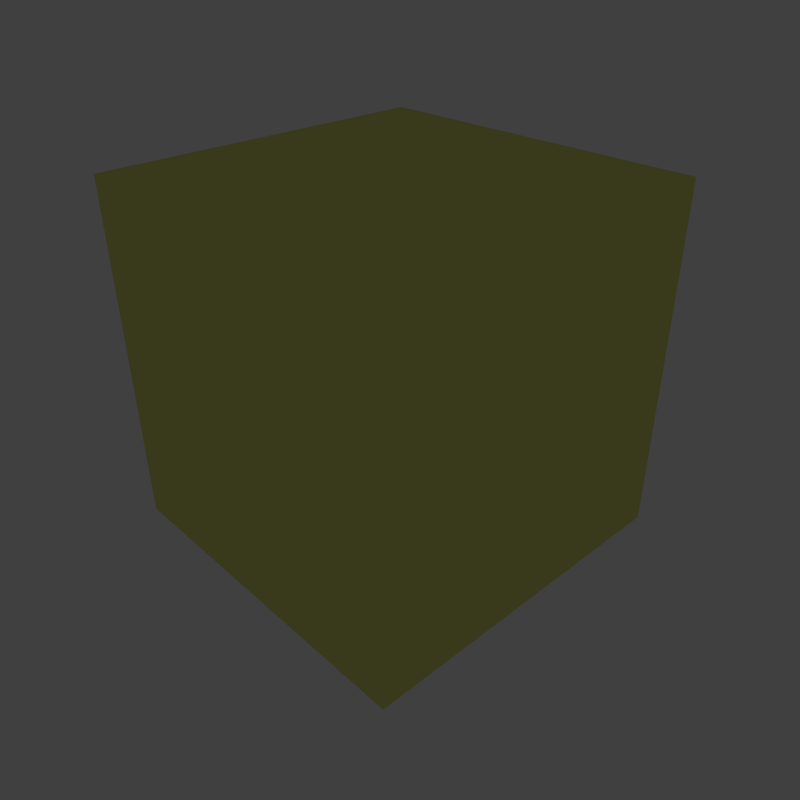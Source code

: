 # Source: wall-bare-metal.blend  (saved by Blender 2.79.0; exported with 4.5.12 LTS)
import bpy
from mathutils import Matrix  # noqa: F401  (used for matrix-valued properties, if any)

bpy.ops.wm.read_factory_settings(use_empty=True)
scene = bpy.context.scene
scene.name = 'DTL_DEC_9123801_WallBareMetal'

# ---- collections
col_collection_1 = bpy.data.collections.new('Collection 1'); scene.collection.children.link(col_collection_1)
col_collection_3 = bpy.data.collections.new('Collection 3'); scene.collection.children.link(col_collection_3)
col_collection_3.hide_render = True
col_collection_3.hide_viewport = True
col_collection_6 = bpy.data.collections.new('Collection 6'); scene.collection.children.link(col_collection_6)
col_collection_6.hide_render = True
col_collection_6.hide_viewport = True
col_collection_7 = bpy.data.collections.new('Collection 7'); scene.collection.children.link(col_collection_7)
col_collection_7.hide_render = True
col_collection_7.hide_viewport = True
col_collection_8 = bpy.data.collections.new('Collection 8'); scene.collection.children.link(col_collection_8)
col_collection_8.hide_render = True
col_collection_8.hide_viewport = True
col_collection_11 = bpy.data.collections.new('Collection 11'); scene.collection.children.link(col_collection_11)
col_collection_11.hide_render = True
col_collection_11.hide_viewport = True
col_collection_12 = bpy.data.collections.new('Collection 12'); scene.collection.children.link(col_collection_12)
col_collection_12.hide_render = True
col_collection_12.hide_viewport = True
col_collection_13 = bpy.data.collections.new('Collection 13'); scene.collection.children.link(col_collection_13)
col_collection_13.hide_render = True
col_collection_13.hide_viewport = True

# ---- images (referenced by path relative to the original .blend; pixels are not part of the script)
import os
ASSET_DIR = os.environ.get("B2B_ASSET_DIR", "")  # directory of the original .blend (textures are referenced by path, not embedded)
HERE = os.path.dirname(os.path.abspath(__file__))  # packed textures are extracted next to this script under _unpacked/

def load_image(name, relpath, width, height, colorspace="sRGB"):
    """Load a texture the original file referenced (path relative to the .blend, or extracted next to this script)."""
    p = next((c for c in (os.path.join(HERE, relpath), os.path.join(ASSET_DIR, relpath)) if relpath and os.path.exists(c)), "")
    if p:
        img = bpy.data.images.load(p, check_existing=True)
        img.name = name
    else:  # same state as the original file: an image datablock whose file is absent (Cycles renders it pink)
        img = bpy.data.images.new(name, width, height)
        img.source = "FILE"
        img.filepath = "//" + (relpath or name)
    img.colorspace_settings.name = colorspace
    return img
img_dtl_dec_9123801_baremetal_colormetaltexture_dds = load_image('DTL_DEC_9123801_BareMetal_ColorMetalTexture.dds', 'Textures/DTL_DEC_9123801_BareMetal_ColorMetalTexture.dds', 1024, 1024, 'sRGB')
img_dtl_dec_9123801_verticalheavyscratches_00_dds = load_image('DTL_DEC_9123801_VerticalHeavyScratches_00.dds', 'Textures/DTL_DEC_9123801_VerticalHeavyScratches_00.dds', 1024, 1024, 'Non-Color')
img_dtl_dec_9123801_dark_dds = load_image('DTL_DEC_9123801_Dark.dds', 'Textures/DTL_DEC_9123801_Dark.dds', 1024, 1024, 'sRGB')
img_dtl_dec_9123801_danger_dds = load_image('DTL_DEC_9123801_Danger.dds', 'Textures/DTL_DEC_9123801_Danger.dds', 1024, 1024, 'sRGB')
img_dtl_dec_9123801_baremetal_floortexture_normalmap_dds = load_image('DTL_DEC_9123801_BareMetal_FloorTexture_NormalMap.dds', 'Textures/DTL_DEC_9123801_BareMetal_FloorTexture_NormalMap.dds', 1024, 1024, 'Non-Color')
img_dtl_dec_9123801_baremetal_floortexture_bluetint_dds = load_image('DTL_DEC_9123801_BareMetal_FloorTexture_BlueTint.dds', 'Textures/DTL_DEC_9123801_BareMetal_FloorTexture_BlueTint.dds', 1024, 1024, 'sRGB')
img_dtl_dec_9123801_baremetal_ceilingtexture_normalmap_dds = load_image('DTL_DEC_9123801_BareMetal_CeilingTexture_NormalMap.dds', 'Textures/DTL_DEC_9123801_BareMetal_CeilingTexture_NormalMap.dds', 1024, 1024, 'Non-Color')
img_dtl_dec_9123801_baremetal_lighttexture_dds = load_image('DTL_DEC_9123801_BareMetal_LightTexture.dds', 'Textures/DTL_DEC_9123801_BareMetal_LightTexture.dds', 1024, 1024, 'sRGB')
img_test_texture_dds = load_image('test-texture.dds', 'Textures/DTL_DEC_9123801_.dds', 1024, 1024, 'sRGB')

# ---- materials (node trees are filled in below, after node groups)
mat_metal_wall_2 = bpy.data.materials.new('Metal Wall 2')
mat_metal_wall_2.alpha_threshold = 0.0
mat_metal_wall_2.roughness = 0.5
mat_dark = bpy.data.materials.new('Dark')
mat_dark.alpha_threshold = 0.0
mat_dark.roughness = 0.5
mat_danger = bpy.data.materials.new('Danger')
mat_danger.alpha_threshold = 0.0
mat_danger.roughness = 0.5
mat_floor = bpy.data.materials.new('Floor')
mat_floor.alpha_threshold = 0.0
mat_floor.roughness = 0.5
mat_ceiling = bpy.data.materials.new('Ceiling')
mat_ceiling.alpha_threshold = 0.0
mat_ceiling.roughness = 0.5
mat_mountpoint = bpy.data.materials.new('MountPoint')
mat_mountpoint.alpha_threshold = 0.0
mat_mountpoint.diffuse_color = (0.317, 1.0, 0.032, 1.0)
mat_mountpoint.roughness = 0.5
mat_defaultmaterial = bpy.data.materials.new('DefaultMaterial')
mat_defaultmaterial.alpha_threshold = 0.0
mat_defaultmaterial.roughness = 0.5

# ---- node groups
ng_spaceengineers_dx11_shader_2 = bpy.data.node_groups.new('SpaceEngineers_DX11_Shader_2', 'ShaderNodeTree')
_s = ng_spaceengineers_dx11_shader_2.interface.new_socket(name='Surface', in_out='OUTPUT', socket_type='NodeSocketShader')
_s = ng_spaceengineers_dx11_shader_2.interface.new_socket(name='Base Color Map', in_out='INPUT', socket_type='NodeSocketColor')
_s.default_value = (0.8, 0.8, 0.8, 1.0)
_s = ng_spaceengineers_dx11_shader_2.interface.new_socket(name='Metalness Map', in_out='INPUT', socket_type='NodeSocketFloat')
_s.min_value = 0.0
_s.max_value = 1.0
_s = ng_spaceengineers_dx11_shader_2.interface.new_socket(name='Normal Map', in_out='INPUT', socket_type='NodeSocketColor')
_s.default_value = (0.5, 0.5, 1.0, 1.0)
_s = ng_spaceengineers_dx11_shader_2.interface.new_socket(name='Normal Map Strength', in_out='INPUT', socket_type='NodeSocketFloat')
_s.default_value = 1.5
_s.min_value = 0.0
_s.max_value = 10.0
_s = ng_spaceengineers_dx11_shader_2.interface.new_socket(name='Glossiness Map', in_out='INPUT', socket_type='NodeSocketFloat')
_s.min_value = 0.0
_s.max_value = 1.0
_s = ng_spaceengineers_dx11_shader_2.interface.new_socket(name='IOR', in_out='INPUT', socket_type='NodeSocketFloat')
_s.default_value = 1.45
_s.min_value = 0.0
_s.max_value = 1000.0
_s = ng_spaceengineers_dx11_shader_2.interface.new_socket(name='Ambient Occlusion Map', in_out='INPUT', socket_type='NodeSocketFloat')
_s.default_value = 1.0
_s.min_value = 0.0
_s.max_value = 1.0
_s = ng_spaceengineers_dx11_shader_2.interface.new_socket(name='Ambient Occlusion Power', in_out='INPUT', socket_type='NodeSocketFloat')
_s.default_value = 1.0
_s.min_value = 0.0
_s.max_value = 1.0
_s = ng_spaceengineers_dx11_shader_2.interface.new_socket(name='Emissivity Map', in_out='INPUT', socket_type='NodeSocketFloat')
_s.min_value = 0.0
_s.max_value = 1.0
_s = ng_spaceengineers_dx11_shader_2.interface.new_socket(name='Emissive Strength', in_out='INPUT', socket_type='NodeSocketFloat')
_s.default_value = 1.0
_s.min_value = 0.0
_s.max_value = 100.0
_s = ng_spaceengineers_dx11_shader_2.interface.new_socket(name='Emissive Color Override', in_out='INPUT', socket_type='NodeSocketFloat')
_s.min_value = 0.0
_s.max_value = 1.0
_s = ng_spaceengineers_dx11_shader_2.interface.new_socket(name='Emissive Color', in_out='INPUT', socket_type='NodeSocketColor')
_s.default_value = (0.0, 1.0, 0.0, 1.0)
_s = ng_spaceengineers_dx11_shader_2.interface.new_socket(name='Coloring Mask', in_out='INPUT', socket_type='NodeSocketFloat')
_s.min_value = 0.0
_s.max_value = 1.0
_s = ng_spaceengineers_dx11_shader_2.interface.new_socket(name='Recolor', in_out='INPUT', socket_type='NodeSocketColor')
_s.default_value = (0.8, 0.8, 0.8, 1.0)
_N = ng_spaceengineers_dx11_shader_2.nodes; _L = ng_spaceengineers_dx11_shader_2.links
n0 = _N.new('NodeFrame'); n0.name = 'F.AO'; n0.location = (-777, 439)
n0.label = 'Ambient Occlusion'
n0.width = 558
n1 = _N.new('NodeGroupInput'); n1.name = 'Input.PBR'; n1.location = (-898, -215)
n1.width = 195
n2 = _N.new('ShaderNodeInvert'); n2.name = 'RoughnessInvert'; n2.location = (-488, -178)
n2.hide = True
n3 = _N.new('NodeFrame'); n3.name = 'F.Recolor'; n3.location = (-975, -404)
n3.label = 'Recoloring'
n3.width = 1011
n4 = _N.new('NodeGroupInput'); n4.name = 'Input.Recolor'; n4.location = (-673, -11)
n4.width = 195
n5 = _N.new('NodeReroute'); n5.name = 'RR.Recolor'; n5.location = (-416, -35)
n5.width = 100
n5.socket_idname = 'NodeSocketFloatUnsigned'
n6 = _N.new('ShaderNodeSeparateColor'); n6.name = 'Recolor.Separate'; n6.location = (-219, -77)
n6.hide = True
n7 = _N.new('NodeReroute'); n7.name = 'RR.BaseColor'; n7.location = (-400, -45)
n7.width = 100
n8 = _N.new('ShaderNodeRGBCurve'); n8.name = 'Recolor.Contrast'; n8.location = (-324, -130)
n8.width = 211
_c = n8.mapping.curves[3]
while len(_c.points) > 2: _c.points.remove(_c.points[-1])
_c.points[0].location = (0.0, 0.0); _c.points[0].handle_type = 'AUTO'
_c.points[1].location = (0.13, 0.38); _c.points[1].handle_type = 'AUTO'
_p = _c.points.new(1.0, 1.0); _p.handle_type = 'AUTO'
n8.mapping.update()
n9 = _N.new('ShaderNodeMath'); n9.name = 'Recolor.Darken'; n9.location = (-77, -109)
n9.hide = True
n9.operation = 'MULTIPLY'
n9.use_clamp = True
n10 = _N.new('ShaderNodeCombineColor'); n10.name = 'Recolor.Combine'; n10.location = (50, -77)
n10.hide = True
n11 = _N.new('ShaderNodeMix'); n11.name = 'RecolorMixColor'; n11.location = (190, -37)
n11.hide = True
n11.data_type = 'RGBA'
n11.clamp_result = True
n12 = _N.new('NodeGroupInput'); n12.name = 'Input.AO'; n12.location = (-157, -67)
n12.width = 188
n13 = _N.new('ShaderNodeMath'); n13.name = 'AOPower'; n13.location = (80, -102)
n13.hide = True
n13.operation = 'POWER'
n13.use_clamp = True
n14 = _N.new('ShaderNodeMix'); n14.name = 'AOMult'; n14.location = (254, -103)
n14.hide = True
n14.data_type = 'RGBA'
n14.blend_type = 'MULTIPLY'
n14.inputs[0].default_value = 1.0
n15 = _N.new('NodeReroute'); n15.name = 'RR.Roughness'; n15.location = (-344, -188)
n15.label = 'Roughness'
n15.width = 100
n16 = _N.new('NodeGroupInput'); n16.name = 'Input.Normal'; n16.location = (-1193, 95)
n16.width = 188
n17 = _N.new('ShaderNodeNormalMap'); n17.name = 'NormalMap'; n17.location = (-914, 195)
n18 = _N.new('NodeReroute'); n18.name = 'RR.NormalA'; n18.location = (-677, 159)
n18.width = 100
n18.socket_idname = 'NodeSocketVector'
n19 = _N.new('NodeReroute'); n19.name = 'RR.NormalB'; n19.location = (-204, 158)
n19.width = 100
n19.socket_idname = 'NodeSocketVector'
n20 = _N.new('NodeFrame'); n20.name = 'F.Dielectric'; n20.location = (174, 160)
n20.label = 'Dielectric'
n20.width = 516
n21 = _N.new('ShaderNodeBsdfDiffuse'); n21.name = 'DielectricDiffuseBSDF'; n21.location = (-200, 100)
n22 = _N.new('NodeFrame'); n22.name = 'F.Emission'; n22.location = (285, -860)
n22.label = 'Emission'
n22.width = 695
n23 = _N.new('NodeGroupInput'); n23.name = 'Input.Emission'; n23.location = (-350, 76)
n23.width = 195
n24 = _N.new('NodeReroute'); n24.name = 'RR.EmissiveColor'; n24.location = (-369, -93)
n24.width = 100
n25 = _N.new('ShaderNodeMix'); n25.name = 'EmissionMixColor'; n25.location = (-71, 34)
n25.data_type = 'RGBA'
n25.clamp_result = True
n26 = _N.new('ShaderNodeEmission'); n26.name = 'Emissions'; n26.location = (118, 53)
n27 = _N.new('NodeReroute'); n27.name = 'RR.Metalness'; n27.location = (-102, -251)
n27.label = 'Metalness'
n27.width = 100
n27.socket_idname = 'NodeSocketFloatUnsigned'
n28 = _N.new('NodeFrame'); n28.name = 'F.Metallic'; n28.location = (177, -417)
n28.label = 'Metallic'
n28.width = 536
n29 = _N.new('ShaderNodeFresnel'); n29.name = 'Fresnel'; n29.location = (-561, 70)
n30 = _N.new('ShaderNodeMix'); n30.name = 'MetallicMixColor'; n30.location = (-193, 92)
n30.data_type = 'RGBA'
n30.inputs[7].default_value = (1.0, 1.0, 1.0, 1.0)
n31 = _N.new('ShaderNodeBsdfAnisotropic'); n31.name = 'MetallicGlossyBSDF'; n31.location = (-200, -100)
n31.distribution = 'ASHIKHMIN_SHIRLEY'
n32 = _N.new('ShaderNodeMixShader'); n32.name = 'MetallicMixShader'; n32.location = (136, 2)
n33 = _N.new('ShaderNodeBsdfAnisotropic'); n33.name = 'DieletricGlossBSDF'; n33.location = (-200, -200)
n33.distribution = 'ASHIKHMIN_SHIRLEY'
n34 = _N.new('ShaderNodeMixShader'); n34.name = 'DieletricMixShader'; n34.location = (116, -46)
n35 = _N.new('NodeReroute'); n35.name = 'RR.Emissivity.Map'; n35.location = (100, 89)
n35.width = 100
n35.socket_idname = 'NodeSocketFloatUnsigned'
n36 = _N.new('ShaderNodeMixShader'); n36.name = 'ComponentsMixShader'; n36.location = (649, -194)
n37 = _N.new('ShaderNodeMixShader'); n37.name = 'EmmissionMixShader'; n37.location = (878, -498)
n38 = _N.new('NodeGroupOutput'); n38.name = 'Output'; n38.location = (1163, -503)
n39 = _N.new('ShaderNodeMath'); n39.name = 'Math'; n39.location = (0, 0)
n39.operation = 'POWER'
n40 = _N.new('ShaderNodeMath'); n40.name = 'Math.001'; n40.location = (0, 0)
n40.operation = 'POWER'
n4.parent = n3
n5.parent = n3
n6.parent = n3
n7.parent = n3
n8.parent = n3
n9.parent = n3
n10.parent = n3
n11.parent = n3
n12.parent = n0
n13.parent = n0
n14.parent = n0
n21.parent = n20
n23.parent = n22
n24.parent = n22
n25.parent = n22
n26.parent = n22
n30.parent = n28
n31.parent = n28
n32.parent = n28
n33.parent = n20
n34.parent = n20
n35.parent = n22
_L.new(n1.outputs[4], n2.inputs[1])
_L.new(n4.outputs[12], n5.inputs[0])
_L.new(n4.outputs[13], n6.inputs[0])
_L.new(n4.outputs[0], n7.inputs[0])
_L.new(n7.outputs[0], n8.inputs[1])
_L.new(n6.outputs[2], n9.inputs[0])
_L.new(n8.outputs[0], n9.inputs[1])
_L.new(n6.outputs[0], n10.inputs[0])
_L.new(n6.outputs[1], n10.inputs[1])
_L.new(n9.outputs[0], n10.inputs[2])
_L.new(n5.outputs[0], n11.inputs[0])
_L.new(n7.outputs[0], n11.inputs[6])
_L.new(n10.outputs[0], n11.inputs[7])
_L.new(n12.outputs[6], n13.inputs[0])
_L.new(n12.outputs[7], n13.inputs[1])
_L.new(n11.outputs[2], n14.inputs[6])
_L.new(n13.outputs[0], n14.inputs[7])
_L.new(n2.outputs[0], n15.inputs[0])
_L.new(n16.outputs[3], n17.inputs[0])
_L.new(n16.outputs[2], n17.inputs[1])
_L.new(n17.outputs[0], n18.inputs[0])
_L.new(n18.outputs[0], n19.inputs[0])
_L.new(n14.outputs[2], n21.inputs[0])
_L.new(n15.outputs[0], n21.inputs[1])
_L.new(n19.outputs[0], n21.inputs[2])
_L.new(n11.outputs[2], n24.inputs[0])
_L.new(n23.outputs[10], n25.inputs[0])
_L.new(n24.outputs[0], n25.inputs[6])
_L.new(n23.outputs[11], n25.inputs[7])
_L.new(n25.outputs[2], n26.inputs[0])
_L.new(n23.outputs[9], n26.inputs[1])
_L.new(n1.outputs[1], n27.inputs[0])
_L.new(n16.outputs[5], n29.inputs[0])
_L.new(n18.outputs[0], n29.inputs[1])
_L.new(n29.outputs[0], n30.inputs[0])
_L.new(n27.outputs[0], n30.inputs[6])
_L.new(n11.outputs[2], n31.inputs[0])
_L.new(n19.outputs[0], n31.inputs[4])
_L.new(n30.outputs[2], n32.inputs[0])
_L.new(n21.outputs[0], n32.inputs[1])
_L.new(n31.outputs[0], n32.inputs[2])
_L.new(n19.outputs[0], n33.inputs[4])
_L.new(n29.outputs[0], n34.inputs[0])
_L.new(n21.outputs[0], n34.inputs[1])
_L.new(n33.outputs[0], n34.inputs[2])
_L.new(n23.outputs[8], n35.inputs[0])
_L.new(n27.outputs[0], n36.inputs[0])
_L.new(n34.outputs[0], n36.inputs[1])
_L.new(n32.outputs[0], n36.inputs[2])
_L.new(n35.outputs[0], n37.inputs[0])
_L.new(n36.outputs[0], n37.inputs[1])
_L.new(n26.outputs[0], n37.inputs[2])
_L.new(n37.outputs[0], n38.inputs[0])
_L.new(n15.outputs[0], n39.inputs[0])
_L.new(n39.outputs[0], n33.inputs[1])
_L.new(n15.outputs[0], n40.inputs[0])
_L.new(n40.outputs[0], n31.inputs[1])
n38.is_active_output = True
ng_spaceengineers_dx9_shader = bpy.data.node_groups.new('SpaceEngineers_DX9_Shader', 'ShaderNodeTree')
_s = ng_spaceengineers_dx9_shader.interface.new_socket(name='Surface', in_out='OUTPUT', socket_type='NodeSocketShader')
_s = ng_spaceengineers_dx9_shader.interface.new_socket(name='Diffuse', in_out='INPUT', socket_type='NodeSocketColor')
_s.default_value = (0.8, 0.8, 0.8, 1.0)
_s = ng_spaceengineers_dx9_shader.interface.new_socket(name='Emissive', in_out='INPUT', socket_type='NodeSocketFloat')
_s.default_value = 1.0
_s.min_value = 0.0
_s.max_value = 1.0
_s = ng_spaceengineers_dx9_shader.interface.new_socket(name='Normal Map', in_out='INPUT', socket_type='NodeSocketColor')
_s.default_value = (0.5, 0.5, 1.0, 1.0)
_s = ng_spaceengineers_dx9_shader.interface.new_socket(name='Specularity', in_out='INPUT', socket_type='NodeSocketFloat')
_s.min_value = 0.0
_s.max_value = 1.0
_s = ng_spaceengineers_dx9_shader.interface.new_socket(name='Uniform Color', in_out='INPUT', socket_type='NodeSocketColor')
_s.default_value = (1.0, 1.0, 1.0, 1.0)
_s = ng_spaceengineers_dx9_shader.interface.new_socket(name='Specular Intensity', in_out='INPUT', socket_type='NodeSocketFloat')
_s.min_value = 0.0
_s.max_value = 1000.0
_s = ng_spaceengineers_dx9_shader.interface.new_socket(name='Specular Power', in_out='INPUT', socket_type='NodeSocketFloat')
_s.min_value = 0.0
_s.max_value = 1000.0
_N = ng_spaceengineers_dx9_shader.nodes; _L = ng_spaceengineers_dx9_shader.links
n0 = _N.new('NodeGroupInput'); n0.name = 'Group Input'; n0.location = (-400, 0)
n1 = _N.new('NodeGroupOutput'); n1.name = 'Group Output'; n1.location = (200, 0)
n2 = _N.new('ShaderNodeNormalMap'); n2.name = 'NormalMap'; n2.location = (-200, -200)
n3 = _N.new('ShaderNodeBsdfDiffuse'); n3.name = 'DiffuseColor'; n3.location = (-200, 0)
n3.label = 'Diffuse Color'
_L.new(n0.outputs[2], n2.inputs[1])
_L.new(n0.outputs[0], n3.inputs[0])
_L.new(n2.outputs[0], n3.inputs[2])
_L.new(n3.outputs[0], n1.inputs[0])
n1.is_active_output = True

# ---- material node trees
mat_metal_wall_2.use_nodes = True; mat_metal_wall_2.node_tree.nodes.clear()
_N = mat_metal_wall_2.node_tree.nodes; _L = mat_metal_wall_2.node_tree.links
n0 = _N.new('NodeFrame'); n0.name = 'DX11Frame'; n0.location = (-230, 635)
n0.label = 'DirectX 11 Textures'
n0.width = 717
n0.label_size = 25
n1 = _N.new('NodeFrame'); n1.name = 'DX9Frame'; n1.location = (-230, -20)
n1.label = 'DirectX 9 Textures'
n1.width = 717
n1.label_size = 25
n2 = _N.new('ShaderNodeOutputMaterial'); n2.name = 'Material Output'; n2.location = (800, 150)
n3 = _N.new('ShaderNodeTexImage'); n3.name = 'ColorMetal2Texture'; n3.location = (30, -85)
n3.label = 'ColorMetal2Texture'
n3.width = 140
n3.hide = True
n3.image = img_dtl_dec_9123801_baremetal_colormetaltexture_dds
n4 = _N.new('ShaderNodeTexImage'); n4.name = 'NormalGloss2Texture'; n4.location = (30, -185)
n4.label = 'NormalGloss2Texture'
n4.width = 140
n4.hide = True
n4.image = img_dtl_dec_9123801_verticalheavyscratches_00_dds
n5 = _N.new('ShaderNodeTexImage'); n5.name = 'AddMapsTexture'; n5.location = (30, -235)
n5.label = 'AddMapsTexture'
n5.width = 140
n5.hide = True
n6 = _N.new('ShaderNodeTexImage'); n6.name = 'AddMaps2Texture'; n6.location = (30, -285)
n6.label = 'AddMaps2Texture'
n6.width = 140
n6.hide = True
n7 = _N.new('ShaderNodeTexImage'); n7.name = 'AlphamaskTexture'; n7.location = (30, -335)
n7.label = 'AlphamaskTexture'
n7.width = 140
n7.hide = True
n8 = _N.new('ShaderNodeSeparateColor'); n8.name = 'SplitAddMaps'; n8.location = (230, -235)
n8.label = 'Split AddMaps'
n8.hide = True
n9 = _N.new('ShaderNodeGroup'); n9.name = 'DX11Shader'; n9.location = (480, -35)
n9.width = 207
n9.node_tree = ng_spaceengineers_dx11_shader_2
n9.inputs[3].default_value = 1.5
n9.inputs[5].default_value = 1.45
n9.inputs[7].default_value = 1.0
n9.inputs[9].default_value = 1.0
n9.inputs[10].default_value = 0.0
n9.inputs[11].default_value = (0.0, 1.0, 0.0, 1.0)
n9.inputs[13].default_value = (0.8, 0.8, 0.8, 1.0)
n10 = _N.new('ShaderNodeTexImage'); n10.name = 'DiffuseTexture'; n10.location = (30, -80)
n10.label = 'DiffuseTexture'
n10.width = 140
n10.hide = True
n11 = _N.new('ShaderNodeTexImage'); n11.name = 'Diffuse2Texture'; n11.location = (30, -130)
n11.label = 'Diffuse2Texture'
n11.width = 140
n11.hide = True
n12 = _N.new('ShaderNodeTexImage'); n12.name = 'NormalTexture'; n12.location = (30, -180)
n12.label = 'NormalTexture'
n12.width = 140
n12.hide = True
n13 = _N.new('ShaderNodeTexImage'); n13.name = 'Normal2Texture'; n13.location = (30, -230)
n13.label = 'Normal2Texture'
n13.width = 140
n13.hide = True
n14 = _N.new('ShaderNodeRGB'); n14.name = 'DiffuseColor'; n14.location = (30, -280)
n14.label = 'Diffuse Color'
n14.outputs[0].default_value = (1.0, 1.0, 1.0, 1.0)
n15 = _N.new('ShaderNodeValue'); n15.name = 'SpecularIntensity'; n15.location = (230, -280)
n15.label = 'Specular Intensity'
n15.outputs[0].default_value = 0.0
n16 = _N.new('ShaderNodeValue'); n16.name = 'SpecularPower'; n16.location = (230, -380)
n16.label = 'Specular Power'
n16.outputs[0].default_value = 0.0
n17 = _N.new('ShaderNodeGroup'); n17.name = 'DX9Shader'; n17.location = (480, -30)
n17.width = 207
n17.node_tree = ng_spaceengineers_dx9_shader
n18 = _N.new('ShaderNodeMixShader'); n18.name = 'ShaderToggle'; n18.location = (600, 150)
n18.label = 'Shader Toggle'
n18.inputs[0].default_value = 0.0
n19 = _N.new('ShaderNodeTexImage'); n19.name = 'ColorMetalTexture'; n19.location = (30, -35)
n19.label = 'ColorMetalTexture'
n19.width = 140
n19.hide = True
n19.image = img_dtl_dec_9123801_baremetal_colormetaltexture_dds
n20 = _N.new('ShaderNodeTexImage'); n20.name = 'NormalGlossTexture'; n20.location = (30, -135)
n20.label = 'NormalGlossTexture'
n20.width = 140
n20.hide = True
n20.image = img_dtl_dec_9123801_verticalheavyscratches_00_dds
n3.parent = n0
n4.parent = n0
n5.parent = n0
n6.parent = n0
n7.parent = n0
n8.parent = n0
n9.parent = n0
n10.parent = n1
n11.parent = n1
n12.parent = n1
n13.parent = n1
n14.parent = n1
n15.parent = n1
n16.parent = n1
n17.parent = n1
n19.parent = n0
n20.parent = n0
_L.new(n5.outputs[0], n8.inputs[0])
_L.new(n19.outputs[0], n9.inputs[0])
_L.new(n3.outputs[1], n9.inputs[1])
_L.new(n20.outputs[0], n9.inputs[2])
_L.new(n4.outputs[1], n9.inputs[4])
_L.new(n8.outputs[0], n9.inputs[6])
_L.new(n8.outputs[1], n9.inputs[8])
_L.new(n6.outputs[1], n9.inputs[12])
_L.new(n10.outputs[0], n17.inputs[0])
_L.new(n11.outputs[1], n17.inputs[1])
_L.new(n12.outputs[0], n17.inputs[2])
_L.new(n13.outputs[1], n17.inputs[3])
_L.new(n14.outputs[0], n17.inputs[4])
_L.new(n15.outputs[0], n17.inputs[5])
_L.new(n16.outputs[0], n17.inputs[6])
_L.new(n9.outputs[0], n18.inputs[1])
_L.new(n17.outputs[0], n18.inputs[2])
_L.new(n18.outputs[0], n2.inputs[0])
n2.is_active_output = True
mat_dark.use_nodes = True; mat_dark.node_tree.nodes.clear()
_N = mat_dark.node_tree.nodes; _L = mat_dark.node_tree.links
n0 = _N.new('NodeFrame'); n0.name = 'DX9Frame'; n0.location = (-230, -20)
n0.label = 'DirectX 9 Textures'
n0.width = 717
n0.label_size = 25
n1 = _N.new('NodeFrame'); n1.name = 'DX11Frame'; n1.location = (-230, 635)
n1.label = 'DirectX 11 Textures'
n1.width = 717
n1.label_size = 25
n2 = _N.new('ShaderNodeOutputMaterial'); n2.name = 'Material Output'; n2.location = (800, 150)
n3 = _N.new('ShaderNodeTexImage'); n3.name = 'NormalTexture'; n3.location = (30, -180)
n3.label = 'NormalTexture'
n3.width = 140
n3.hide = True
n4 = _N.new('ShaderNodeTexImage'); n4.name = 'Normal2Texture'; n4.location = (30, -230)
n4.label = 'Normal2Texture'
n4.width = 140
n4.hide = True
n5 = _N.new('ShaderNodeRGB'); n5.name = 'DiffuseColor'; n5.location = (30, -280)
n5.label = 'Diffuse Color'
n5.outputs[0].default_value = (0.0, 0.0, 0.0, 1.0)
n6 = _N.new('ShaderNodeValue'); n6.name = 'SpecularIntensity'; n6.location = (230, -280)
n6.label = 'Specular Intensity'
n6.outputs[0].default_value = 0.0
n7 = _N.new('ShaderNodeValue'); n7.name = 'SpecularPower'; n7.location = (230, -380)
n7.label = 'Specular Power'
n7.outputs[0].default_value = 0.0
n8 = _N.new('ShaderNodeMixShader'); n8.name = 'ShaderToggle'; n8.location = (600, 150)
n8.label = 'Shader Toggle'
n8.inputs[0].default_value = 0.0
n9 = _N.new('ShaderNodeTexImage'); n9.name = 'NormalGloss2Texture'; n9.location = (30, -185)
n9.label = 'NormalGloss2Texture'
n9.width = 140
n9.hide = True
n9.image = img_dtl_dec_9123801_verticalheavyscratches_00_dds
n10 = _N.new('ShaderNodeTexImage'); n10.name = 'AddMaps2Texture'; n10.location = (30, -285)
n10.label = 'AddMaps2Texture'
n10.width = 140
n10.hide = True
n10.image = img_dtl_dec_9123801_verticalheavyscratches_00_dds
n11 = _N.new('ShaderNodeTexImage'); n11.name = 'AlphamaskTexture'; n11.location = (30, -335)
n11.label = 'AlphamaskTexture'
n11.width = 140
n11.hide = True
n12 = _N.new('ShaderNodeSeparateColor'); n12.name = 'SplitAddMaps'; n12.location = (230, -235)
n12.label = 'Split AddMaps'
n12.hide = True
n13 = _N.new('ShaderNodeTexImage'); n13.name = 'NormalGlossTexture'; n13.location = (30, -135)
n13.label = 'NormalGlossTexture'
n13.width = 140
n13.hide = True
n13.image = img_dtl_dec_9123801_verticalheavyscratches_00_dds
n14 = _N.new('ShaderNodeTexImage'); n14.name = 'AddMapsTexture'; n14.location = (30, -235)
n14.label = 'AddMapsTexture'
n14.width = 140
n14.hide = True
n14.image = img_dtl_dec_9123801_verticalheavyscratches_00_dds
n15 = _N.new('ShaderNodeGroup'); n15.name = 'DX11Shader'; n15.location = (480, -35)
n15.width = 207
n15.node_tree = ng_spaceengineers_dx11_shader_2
n15.inputs[3].default_value = 1.5
n15.inputs[5].default_value = 1.45
n15.inputs[7].default_value = 1.0
n15.inputs[9].default_value = 1.0
n15.inputs[10].default_value = 0.0
n15.inputs[11].default_value = (0.0, 1.0, 0.0, 1.0)
n15.inputs[13].default_value = (0.8, 0.8, 0.8, 1.0)
n16 = _N.new('ShaderNodeGroup'); n16.name = 'DX9Shader'; n16.location = (480, -30)
n16.width = 207
n16.node_tree = ng_spaceengineers_dx9_shader
n17 = _N.new('ShaderNodeTexImage'); n17.name = 'ColorMetal2Texture'; n17.location = (30, -85)
n17.label = 'ColorMetal2Texture'
n17.width = 140
n17.hide = True
n17.image = img_dtl_dec_9123801_dark_dds
n18 = _N.new('ShaderNodeTexImage'); n18.name = 'ColorMetalTexture'; n18.location = (30, -35)
n18.label = 'ColorMetalTexture'
n18.width = 140
n18.hide = True
n18.image = img_dtl_dec_9123801_dark_dds
n19 = _N.new('ShaderNodeTexImage'); n19.name = 'DiffuseTexture'; n19.location = (30, -80)
n19.label = 'DiffuseTexture'
n19.width = 140
n19.hide = True
n19.image = img_dtl_dec_9123801_dark_dds
n20 = _N.new('ShaderNodeTexImage'); n20.name = 'Diffuse2Texture'; n20.location = (30, -130)
n20.label = 'Diffuse2Texture'
n20.width = 140
n20.hide = True
n20.image = img_dtl_dec_9123801_dark_dds
n3.parent = n0
n4.parent = n0
n5.parent = n0
n6.parent = n0
n7.parent = n0
n9.parent = n1
n10.parent = n1
n11.parent = n1
n12.parent = n1
n13.parent = n1
n14.parent = n1
n15.parent = n1
n16.parent = n0
n17.parent = n1
n18.parent = n1
n19.parent = n0
n20.parent = n0
_L.new(n14.outputs[0], n12.inputs[0])
_L.new(n18.outputs[0], n15.inputs[0])
_L.new(n17.outputs[1], n15.inputs[1])
_L.new(n13.outputs[0], n15.inputs[2])
_L.new(n9.outputs[1], n15.inputs[4])
_L.new(n12.outputs[0], n15.inputs[6])
_L.new(n12.outputs[1], n15.inputs[8])
_L.new(n10.outputs[1], n15.inputs[12])
_L.new(n19.outputs[0], n16.inputs[0])
_L.new(n20.outputs[1], n16.inputs[1])
_L.new(n3.outputs[0], n16.inputs[2])
_L.new(n4.outputs[1], n16.inputs[3])
_L.new(n5.outputs[0], n16.inputs[4])
_L.new(n6.outputs[0], n16.inputs[5])
_L.new(n7.outputs[0], n16.inputs[6])
_L.new(n15.outputs[0], n8.inputs[1])
_L.new(n16.outputs[0], n8.inputs[2])
_L.new(n8.outputs[0], n2.inputs[0])
n2.is_active_output = True
mat_danger.use_nodes = True; mat_danger.node_tree.nodes.clear()
_N = mat_danger.node_tree.nodes; _L = mat_danger.node_tree.links
n0 = _N.new('NodeFrame'); n0.name = 'DX9Frame'; n0.location = (-230, -20)
n0.label = 'DirectX 9 Textures'
n0.width = 717
n0.label_size = 25
n1 = _N.new('NodeFrame'); n1.name = 'DX11Frame'; n1.location = (-230, 635)
n1.label = 'DirectX 11 Textures'
n1.width = 717
n1.label_size = 25
n2 = _N.new('ShaderNodeOutputMaterial'); n2.name = 'Material Output'; n2.location = (800, 150)
n3 = _N.new('ShaderNodeTexImage'); n3.name = 'Diffuse2Texture'; n3.location = (30, -130)
n3.label = 'Diffuse2Texture'
n3.width = 140
n3.hide = True
n3.image = img_dtl_dec_9123801_danger_dds
n4 = _N.new('ShaderNodeTexImage'); n4.name = 'NormalTexture'; n4.location = (30, -180)
n4.label = 'NormalTexture'
n4.width = 140
n4.hide = True
n5 = _N.new('ShaderNodeTexImage'); n5.name = 'Normal2Texture'; n5.location = (30, -230)
n5.label = 'Normal2Texture'
n5.width = 140
n5.hide = True
n6 = _N.new('ShaderNodeRGB'); n6.name = 'DiffuseColor'; n6.location = (30, -280)
n6.label = 'Diffuse Color'
n6.outputs[0].default_value = (1.0, 1.0, 1.0, 1.0)
n7 = _N.new('ShaderNodeValue'); n7.name = 'SpecularIntensity'; n7.location = (230, -280)
n7.label = 'Specular Intensity'
n7.outputs[0].default_value = 0.0
n8 = _N.new('ShaderNodeValue'); n8.name = 'SpecularPower'; n8.location = (230, -380)
n8.label = 'Specular Power'
n8.outputs[0].default_value = 0.0
n9 = _N.new('ShaderNodeGroup'); n9.name = 'DX9Shader'; n9.location = (480, -30)
n9.width = 207
n9.node_tree = ng_spaceengineers_dx9_shader
n10 = _N.new('ShaderNodeMixShader'); n10.name = 'ShaderToggle'; n10.location = (600, 150)
n10.label = 'Shader Toggle'
n10.inputs[0].default_value = 0.0
n11 = _N.new('ShaderNodeTexImage'); n11.name = 'ColorMetal2Texture'; n11.location = (30, -85)
n11.label = 'ColorMetal2Texture'
n11.width = 140
n11.hide = True
n11.image = img_dtl_dec_9123801_danger_dds
n12 = _N.new('ShaderNodeTexImage'); n12.name = 'NormalGlossTexture'; n12.location = (30, -135)
n12.label = 'NormalGlossTexture'
n12.width = 140
n12.hide = True
n13 = _N.new('ShaderNodeTexImage'); n13.name = 'NormalGloss2Texture'; n13.location = (30, -185)
n13.label = 'NormalGloss2Texture'
n13.width = 140
n13.hide = True
n14 = _N.new('ShaderNodeTexImage'); n14.name = 'AddMapsTexture'; n14.location = (30, -235)
n14.label = 'AddMapsTexture'
n14.width = 140
n14.hide = True
n15 = _N.new('ShaderNodeTexImage'); n15.name = 'AddMaps2Texture'; n15.location = (30, -285)
n15.label = 'AddMaps2Texture'
n15.width = 140
n15.hide = True
n16 = _N.new('ShaderNodeTexImage'); n16.name = 'AlphamaskTexture'; n16.location = (30, -335)
n16.label = 'AlphamaskTexture'
n16.width = 140
n16.hide = True
n17 = _N.new('ShaderNodeSeparateColor'); n17.name = 'SplitAddMaps'; n17.location = (230, -235)
n17.label = 'Split AddMaps'
n17.hide = True
n18 = _N.new('ShaderNodeGroup'); n18.name = 'DX11Shader'; n18.location = (480, -35)
n18.width = 207
n18.node_tree = ng_spaceengineers_dx11_shader_2
n18.inputs[3].default_value = 1.5
n18.inputs[5].default_value = 1.45
n18.inputs[7].default_value = 1.0
n18.inputs[9].default_value = 1.0
n18.inputs[10].default_value = 0.0
n18.inputs[11].default_value = (0.0, 1.0, 0.0, 1.0)
n18.inputs[13].default_value = (0.8, 0.8, 0.8, 1.0)
n19 = _N.new('ShaderNodeTexImage'); n19.name = 'ColorMetalTexture'; n19.location = (30, -35)
n19.label = 'ColorMetalTexture'
n19.width = 140
n19.hide = True
n19.image = img_dtl_dec_9123801_danger_dds
n20 = _N.new('ShaderNodeTexImage'); n20.name = 'DiffuseTexture'; n20.location = (31, -80)
n20.label = 'DiffuseTexture'
n20.width = 139
n20.hide = True
n20.image = img_dtl_dec_9123801_danger_dds
n3.parent = n0
n4.parent = n0
n5.parent = n0
n6.parent = n0
n7.parent = n0
n8.parent = n0
n9.parent = n0
n11.parent = n1
n12.parent = n1
n13.parent = n1
n14.parent = n1
n15.parent = n1
n16.parent = n1
n17.parent = n1
n18.parent = n1
n19.parent = n1
n20.parent = n0
_L.new(n14.outputs[0], n17.inputs[0])
_L.new(n19.outputs[0], n18.inputs[0])
_L.new(n11.outputs[1], n18.inputs[1])
_L.new(n12.outputs[0], n18.inputs[2])
_L.new(n13.outputs[1], n18.inputs[4])
_L.new(n17.outputs[0], n18.inputs[6])
_L.new(n17.outputs[1], n18.inputs[8])
_L.new(n15.outputs[1], n18.inputs[12])
_L.new(n20.outputs[0], n9.inputs[0])
_L.new(n3.outputs[1], n9.inputs[1])
_L.new(n4.outputs[0], n9.inputs[2])
_L.new(n5.outputs[1], n9.inputs[3])
_L.new(n6.outputs[0], n9.inputs[4])
_L.new(n7.outputs[0], n9.inputs[5])
_L.new(n8.outputs[0], n9.inputs[6])
_L.new(n18.outputs[0], n10.inputs[1])
_L.new(n9.outputs[0], n10.inputs[2])
_L.new(n10.outputs[0], n2.inputs[0])
n2.is_active_output = True
mat_floor.use_nodes = True; mat_floor.node_tree.nodes.clear()
_N = mat_floor.node_tree.nodes; _L = mat_floor.node_tree.links
n0 = _N.new('NodeFrame'); n0.name = 'DX11Frame'; n0.location = (-230, 635)
n0.label = 'DirectX 11 Textures'
n0.width = 717
n0.label_size = 25
n1 = _N.new('NodeFrame'); n1.name = 'DX9Frame'; n1.location = (-230, -20)
n1.label = 'DirectX 9 Textures'
n1.width = 717
n1.label_size = 25
n2 = _N.new('ShaderNodeOutputMaterial'); n2.name = 'Material Output'; n2.location = (800, 150)
n3 = _N.new('ShaderNodeTexImage'); n3.name = 'NormalGloss2Texture'; n3.location = (30, -185)
n3.label = 'NormalGloss2Texture'
n3.width = 140
n3.hide = True
n3.image = img_dtl_dec_9123801_baremetal_floortexture_normalmap_dds
n4 = _N.new('ShaderNodeTexImage'); n4.name = 'AddMapsTexture'; n4.location = (30, -235)
n4.label = 'AddMapsTexture'
n4.width = 140
n4.hide = True
n5 = _N.new('ShaderNodeTexImage'); n5.name = 'AddMaps2Texture'; n5.location = (30, -285)
n5.label = 'AddMaps2Texture'
n5.width = 140
n5.hide = True
n6 = _N.new('ShaderNodeTexImage'); n6.name = 'AlphamaskTexture'; n6.location = (30, -335)
n6.label = 'AlphamaskTexture'
n6.width = 140
n6.hide = True
n7 = _N.new('ShaderNodeSeparateColor'); n7.name = 'SplitAddMaps'; n7.location = (230, -235)
n7.label = 'Split AddMaps'
n7.hide = True
n8 = _N.new('ShaderNodeGroup'); n8.name = 'DX11Shader'; n8.location = (480, -35)
n8.width = 207
n8.node_tree = ng_spaceengineers_dx11_shader_2
n8.inputs[3].default_value = 0.5
n8.inputs[5].default_value = 1.45
n8.inputs[7].default_value = 1.0
n8.inputs[9].default_value = 1.1
n8.inputs[10].default_value = 0.0
n8.inputs[11].default_value = (0.0, 1.0, 0.0, 1.0)
n8.inputs[13].default_value = (0.8, 0.8, 0.8, 1.0)
n9 = _N.new('ShaderNodeTexImage'); n9.name = 'DiffuseTexture'; n9.location = (30, -80)
n9.label = 'DiffuseTexture'
n9.width = 140
n9.hide = True
n10 = _N.new('ShaderNodeTexImage'); n10.name = 'Diffuse2Texture'; n10.location = (30, -130)
n10.label = 'Diffuse2Texture'
n10.width = 140
n10.hide = True
n11 = _N.new('ShaderNodeTexImage'); n11.name = 'NormalTexture'; n11.location = (30, -180)
n11.label = 'NormalTexture'
n11.width = 140
n11.hide = True
n12 = _N.new('ShaderNodeTexImage'); n12.name = 'Normal2Texture'; n12.location = (30, -230)
n12.label = 'Normal2Texture'
n12.width = 140
n12.hide = True
n13 = _N.new('ShaderNodeRGB'); n13.name = 'DiffuseColor'; n13.location = (30, -280)
n13.label = 'Diffuse Color'
n13.outputs[0].default_value = (1.0, 1.0, 1.0, 1.0)
n14 = _N.new('ShaderNodeValue'); n14.name = 'SpecularIntensity'; n14.location = (230, -280)
n14.label = 'Specular Intensity'
n14.outputs[0].default_value = 0.0
n15 = _N.new('ShaderNodeValue'); n15.name = 'SpecularPower'; n15.location = (230, -380)
n15.label = 'Specular Power'
n15.outputs[0].default_value = 0.0
n16 = _N.new('ShaderNodeGroup'); n16.name = 'DX9Shader'; n16.location = (480, -30)
n16.width = 207
n16.node_tree = ng_spaceengineers_dx9_shader
n17 = _N.new('ShaderNodeMixShader'); n17.name = 'ShaderToggle'; n17.location = (600, 150)
n17.label = 'Shader Toggle'
n17.inputs[0].default_value = 0.0
n18 = _N.new('ShaderNodeTexImage'); n18.name = 'NormalGlossTexture'; n18.location = (30, -135)
n18.label = 'NormalGlossTexture'
n18.width = 140
n18.image = img_dtl_dec_9123801_baremetal_floortexture_normalmap_dds
n19 = _N.new('ShaderNodeTexImage'); n19.name = 'ColorMetalTexture'; n19.location = (30, -35)
n19.label = 'ColorMetalTexture'
n19.width = 140
n19.hide = True
n19.image = img_dtl_dec_9123801_baremetal_floortexture_bluetint_dds
n20 = _N.new('ShaderNodeTexImage'); n20.name = 'ColorMetal2Texture'; n20.location = (30, -85)
n20.label = 'ColorMetal2Texture'
n20.width = 140
n20.hide = True
n20.image = img_dtl_dec_9123801_baremetal_floortexture_bluetint_dds
n3.parent = n0
n4.parent = n0
n5.parent = n0
n6.parent = n0
n7.parent = n0
n8.parent = n0
n9.parent = n1
n10.parent = n1
n11.parent = n1
n12.parent = n1
n13.parent = n1
n14.parent = n1
n15.parent = n1
n16.parent = n1
n18.parent = n0
n19.parent = n0
n20.parent = n0
_L.new(n4.outputs[0], n7.inputs[0])
_L.new(n19.outputs[0], n8.inputs[0])
_L.new(n20.outputs[1], n8.inputs[1])
_L.new(n18.outputs[0], n8.inputs[2])
_L.new(n3.outputs[1], n8.inputs[4])
_L.new(n7.outputs[0], n8.inputs[6])
_L.new(n7.outputs[1], n8.inputs[8])
_L.new(n5.outputs[1], n8.inputs[12])
_L.new(n9.outputs[0], n16.inputs[0])
_L.new(n10.outputs[1], n16.inputs[1])
_L.new(n11.outputs[0], n16.inputs[2])
_L.new(n12.outputs[1], n16.inputs[3])
_L.new(n13.outputs[0], n16.inputs[4])
_L.new(n14.outputs[0], n16.inputs[5])
_L.new(n15.outputs[0], n16.inputs[6])
_L.new(n8.outputs[0], n17.inputs[1])
_L.new(n16.outputs[0], n17.inputs[2])
_L.new(n17.outputs[0], n2.inputs[0])
n2.is_active_output = True
mat_ceiling.use_nodes = True; mat_ceiling.node_tree.nodes.clear()
_N = mat_ceiling.node_tree.nodes; _L = mat_ceiling.node_tree.links
n0 = _N.new('NodeFrame'); n0.name = 'DX11Frame'; n0.location = (-230, 635)
n0.label = 'DirectX 11 Textures'
n0.width = 717
n0.label_size = 25
n1 = _N.new('NodeFrame'); n1.name = 'DX9Frame'; n1.location = (-230, -20)
n1.label = 'DirectX 9 Textures'
n1.width = 717
n1.label_size = 25
n2 = _N.new('ShaderNodeOutputMaterial'); n2.name = 'Material Output'; n2.location = (800, 150)
n3 = _N.new('ShaderNodeTexImage'); n3.name = 'NormalGloss2Texture'; n3.location = (30, -185)
n3.label = 'NormalGloss2Texture'
n3.width = 140
n3.hide = True
n3.image = img_dtl_dec_9123801_baremetal_ceilingtexture_normalmap_dds
n4 = _N.new('ShaderNodeTexImage'); n4.name = 'AddMapsTexture'; n4.location = (30, -235)
n4.label = 'AddMapsTexture'
n4.width = 140
n4.hide = True
n5 = _N.new('ShaderNodeTexImage'); n5.name = 'AddMaps2Texture'; n5.location = (30, -285)
n5.label = 'AddMaps2Texture'
n5.width = 140
n5.hide = True
n6 = _N.new('ShaderNodeTexImage'); n6.name = 'AlphamaskTexture'; n6.location = (30, -335)
n6.label = 'AlphamaskTexture'
n6.width = 140
n6.hide = True
n7 = _N.new('ShaderNodeSeparateColor'); n7.name = 'SplitAddMaps'; n7.location = (230, -235)
n7.label = 'Split AddMaps'
n7.hide = True
n8 = _N.new('ShaderNodeGroup'); n8.name = 'DX11Shader'; n8.location = (480, -35)
n8.width = 207
n8.node_tree = ng_spaceengineers_dx11_shader_2
n8.inputs[3].default_value = 1.5
n8.inputs[5].default_value = 1.45
n8.inputs[7].default_value = 1.0
n8.inputs[9].default_value = 1.0
n8.inputs[10].default_value = 0.0
n8.inputs[11].default_value = (0.0, 1.0, 0.0, 1.0)
n8.inputs[13].default_value = (0.8, 0.8, 0.8, 1.0)
n9 = _N.new('ShaderNodeTexImage'); n9.name = 'DiffuseTexture'; n9.location = (30, -80)
n9.label = 'DiffuseTexture'
n9.width = 140
n9.hide = True
n10 = _N.new('ShaderNodeTexImage'); n10.name = 'Diffuse2Texture'; n10.location = (30, -130)
n10.label = 'Diffuse2Texture'
n10.width = 140
n10.hide = True
n11 = _N.new('ShaderNodeTexImage'); n11.name = 'NormalTexture'; n11.location = (30, -180)
n11.label = 'NormalTexture'
n11.width = 140
n11.hide = True
n12 = _N.new('ShaderNodeTexImage'); n12.name = 'Normal2Texture'; n12.location = (30, -230)
n12.label = 'Normal2Texture'
n12.width = 140
n12.hide = True
n13 = _N.new('ShaderNodeRGB'); n13.name = 'DiffuseColor'; n13.location = (30, -280)
n13.label = 'Diffuse Color'
n13.outputs[0].default_value = (1.0, 1.0, 1.0, 1.0)
n14 = _N.new('ShaderNodeValue'); n14.name = 'SpecularIntensity'; n14.location = (230, -280)
n14.label = 'Specular Intensity'
n14.outputs[0].default_value = 0.0
n15 = _N.new('ShaderNodeValue'); n15.name = 'SpecularPower'; n15.location = (230, -380)
n15.label = 'Specular Power'
n15.outputs[0].default_value = 0.0
n16 = _N.new('ShaderNodeGroup'); n16.name = 'DX9Shader'; n16.location = (480, -30)
n16.width = 207
n16.node_tree = ng_spaceengineers_dx9_shader
n17 = _N.new('ShaderNodeMixShader'); n17.name = 'ShaderToggle'; n17.location = (600, 150)
n17.label = 'Shader Toggle'
n17.inputs[0].default_value = 0.0
n18 = _N.new('ShaderNodeTexImage'); n18.name = 'ColorMetalTexture'; n18.location = (30, -35)
n18.label = 'ColorMetalTexture'
n18.width = 140
n18.hide = True
n18.image = img_dtl_dec_9123801_baremetal_lighttexture_dds
n19 = _N.new('ShaderNodeTexImage'); n19.name = 'ColorMetal2Texture'; n19.location = (30, -85)
n19.label = 'ColorMetal2Texture'
n19.width = 140
n19.hide = True
n19.image = img_dtl_dec_9123801_baremetal_lighttexture_dds
n20 = _N.new('ShaderNodeTexImage'); n20.name = 'NormalGlossTexture'; n20.location = (30, -135)
n20.label = 'NormalGlossTexture'
n20.width = 140
n20.image = img_dtl_dec_9123801_baremetal_ceilingtexture_normalmap_dds
n3.parent = n0
n4.parent = n0
n5.parent = n0
n6.parent = n0
n7.parent = n0
n8.parent = n0
n9.parent = n1
n10.parent = n1
n11.parent = n1
n12.parent = n1
n13.parent = n1
n14.parent = n1
n15.parent = n1
n16.parent = n1
n18.parent = n0
n19.parent = n0
n20.parent = n0
_L.new(n4.outputs[0], n7.inputs[0])
_L.new(n18.outputs[0], n8.inputs[0])
_L.new(n19.outputs[1], n8.inputs[1])
_L.new(n20.outputs[0], n8.inputs[2])
_L.new(n3.outputs[1], n8.inputs[4])
_L.new(n7.outputs[0], n8.inputs[6])
_L.new(n7.outputs[1], n8.inputs[8])
_L.new(n5.outputs[1], n8.inputs[12])
_L.new(n9.outputs[0], n16.inputs[0])
_L.new(n10.outputs[1], n16.inputs[1])
_L.new(n11.outputs[0], n16.inputs[2])
_L.new(n12.outputs[1], n16.inputs[3])
_L.new(n13.outputs[0], n16.inputs[4])
_L.new(n14.outputs[0], n16.inputs[5])
_L.new(n15.outputs[0], n16.inputs[6])
_L.new(n8.outputs[0], n17.inputs[1])
_L.new(n16.outputs[0], n17.inputs[2])
_L.new(n17.outputs[0], n2.inputs[0])
n2.is_active_output = True
mat_defaultmaterial.use_nodes = True; mat_defaultmaterial.node_tree.nodes.clear()
_N = mat_defaultmaterial.node_tree.nodes; _L = mat_defaultmaterial.node_tree.links
n0 = _N.new('NodeFrame'); n0.name = 'DX9Frame'; n0.location = (-230, -20)
n0.label = 'DirectX 9 Textures'
n0.width = 717
n0.label_size = 25
n1 = _N.new('NodeFrame'); n1.name = 'DX11Frame'; n1.location = (-235, 445)
n1.label = 'DirectX 11 Textures'
n1.width = 717
n1.label_size = 25
n2 = _N.new('ShaderNodeOutputMaterial'); n2.name = 'Material Output'; n2.location = (800, 150)
n3 = _N.new('ShaderNodeTexImage'); n3.name = 'Diffuse2Texture'; n3.location = (30, -130)
n3.label = 'Diffuse2Texture'
n3.width = 140
n3.hide = True
n3.image = img_test_texture_dds
n4 = _N.new('ShaderNodeTexImage'); n4.name = 'NormalTexture'; n4.location = (30, -180)
n4.label = 'NormalTexture'
n4.width = 140
n4.hide = True
n5 = _N.new('ShaderNodeTexImage'); n5.name = 'Normal2Texture'; n5.location = (30, -230)
n5.label = 'Normal2Texture'
n5.width = 140
n5.hide = True
n6 = _N.new('ShaderNodeRGB'); n6.name = 'DiffuseColor'; n6.location = (30, -280)
n6.label = 'Diffuse Color'
n6.outputs[0].default_value = (1.0, 1.0, 1.0, 1.0)
n7 = _N.new('ShaderNodeValue'); n7.name = 'SpecularIntensity'; n7.location = (230, -280)
n7.label = 'Specular Intensity'
n7.outputs[0].default_value = 0.0
n8 = _N.new('ShaderNodeValue'); n8.name = 'SpecularPower'; n8.location = (230, -380)
n8.label = 'Specular Power'
n8.outputs[0].default_value = 0.0
n9 = _N.new('ShaderNodeGroup'); n9.name = 'DX9Shader'; n9.location = (480, -30)
n9.width = 207
n9.node_tree = ng_spaceengineers_dx9_shader
n10 = _N.new('ShaderNodeMixShader'); n10.name = 'ShaderToggle'; n10.location = (600, 150)
n10.label = 'Shader Toggle'
n10.inputs[0].default_value = 0.0
n11 = _N.new('ShaderNodeTexImage'); n11.name = 'DiffuseTexture'; n11.location = (30, -80)
n11.label = 'DiffuseTexture'
n11.width = 140
n11.hide = True
n11.image = img_test_texture_dds
n12 = _N.new('ShaderNodeTexImage'); n12.name = 'NormalGlossTexture'; n12.location = (30, -135)
n12.label = 'NormalGlossTexture'
n12.width = 140
n12.hide = True
n13 = _N.new('ShaderNodeTexImage'); n13.name = 'NormalGloss2Texture'; n13.location = (30, -185)
n13.label = 'NormalGloss2Texture'
n13.width = 140
n13.hide = True
n14 = _N.new('ShaderNodeTexImage'); n14.name = 'AddMapsTexture'; n14.location = (30, -235)
n14.label = 'AddMapsTexture'
n14.width = 140
n14.hide = True
n15 = _N.new('ShaderNodeTexImage'); n15.name = 'AddMaps2Texture'; n15.location = (30, -285)
n15.label = 'AddMaps2Texture'
n15.width = 140
n15.hide = True
n16 = _N.new('ShaderNodeTexImage'); n16.name = 'AlphamaskTexture'; n16.location = (30, -335)
n16.label = 'AlphamaskTexture'
n16.width = 140
n16.hide = True
n17 = _N.new('ShaderNodeSeparateColor'); n17.name = 'SplitAddMaps'; n17.location = (230, -235)
n17.label = 'Split AddMaps'
n17.hide = True
n18 = _N.new('ShaderNodeGroup'); n18.name = 'DX11Shader'; n18.location = (480, -35)
n18.width = 207
n18.node_tree = ng_spaceengineers_dx11_shader_2
n18.inputs[3].default_value = 1.5
n18.inputs[5].default_value = 1.45
n18.inputs[7].default_value = 1.0
n18.inputs[9].default_value = 1.0
n18.inputs[10].default_value = 0.0
n18.inputs[11].default_value = (0.0, 1.0, 0.0, 1.0)
n18.inputs[13].default_value = (0.8, 0.8, 0.8, 1.0)
n19 = _N.new('ShaderNodeTexImage'); n19.name = 'ColorMetalTexture'; n19.location = (30, -35)
n19.label = 'ColorMetalTexture'
n19.width = 140
n19.hide = True
n19.image = img_test_texture_dds
n20 = _N.new('ShaderNodeTexImage'); n20.name = 'ColorMetal2Texture'; n20.location = (30, -85)
n20.label = 'ColorMetal2Texture'
n20.width = 140
n20.hide = True
n20.image = img_test_texture_dds
n3.parent = n0
n4.parent = n0
n5.parent = n0
n6.parent = n0
n7.parent = n0
n8.parent = n0
n9.parent = n0
n11.parent = n0
n12.parent = n1
n13.parent = n1
n14.parent = n1
n15.parent = n1
n16.parent = n1
n17.parent = n1
n18.parent = n1
n19.parent = n1
n20.parent = n1
_L.new(n14.outputs[0], n17.inputs[0])
_L.new(n19.outputs[0], n18.inputs[0])
_L.new(n20.outputs[1], n18.inputs[1])
_L.new(n12.outputs[0], n18.inputs[2])
_L.new(n13.outputs[1], n18.inputs[4])
_L.new(n17.outputs[0], n18.inputs[6])
_L.new(n17.outputs[1], n18.inputs[8])
_L.new(n15.outputs[1], n18.inputs[12])
_L.new(n11.outputs[0], n9.inputs[0])
_L.new(n3.outputs[1], n9.inputs[1])
_L.new(n4.outputs[0], n9.inputs[2])
_L.new(n5.outputs[1], n9.inputs[3])
_L.new(n6.outputs[0], n9.inputs[4])
_L.new(n7.outputs[0], n9.inputs[5])
_L.new(n8.outputs[0], n9.inputs[6])
_L.new(n18.outputs[0], n10.inputs[1])
_L.new(n9.outputs[0], n10.inputs[2])
_L.new(n10.outputs[0], n2.inputs[0])
n2.is_active_output = True

# ---- world
world_world = bpy.data.worlds.new('World'); scene.world = world_world
world_world.color = (0.05088, 0.05088, 0.05088)
world_world.use_sun_shadow = False
world_world.sun_shadow_jitter_overblur = 0.0
world_world.cycles.sampling_method = 'MANUAL'

# ---- cameras
cam_camera = bpy.data.cameras.new('Camera')
cam_camera.clip_end = 100.0
cam_camera.lens = 35.0
cam_camera.sensor_width = 32.0
cam_camera.sensor_height = 18.0
cam_camera.display_size = 2.5
cam_camera.dof.focus_distance = 0.0

# ---- lights
light_point = bpy.data.lights.new('Point', 'POINT')
light_point.transmission_factor = 0.0
light_point.energy = 100.0
light_point.shadow_buffer_clip_start = 0.5
light_point.shadow_soft_size = 0.125
light_point.shadow_maximum_resolution = 0.006
light_point.use_absolute_resolution = True

# ---- meshes
me_cube_002 = bpy.data.meshes.new('Cube.002')
me_cube_002.from_pydata([(-1.25, -1.25, -1.25), (-1.25, -1.25, 1.25), (-1.25, 1.25, -1.25), (-1.25, 1.25, 1.25), (1.25, -1.25, -1.25), (1.25, -1.25, 1.25), (1.25, 1.25, -1.25), (1.25, 1.25, 1.25), (-1.25, -1.25, -1.235), (-1.25, 1.25, -1.235), (1.25, 1.25, -1.235), (1.25, -1.25, -1.235), (-1.25, -1.25, -1.18), (-1.25, 1.25, -1.18), (1.25, 1.25, -1.18), (1.25, -1.25, -1.18), (-1.25, -1.25, 1.217), (-1.25, 1.25, 1.217), (1.25, 1.25, 1.217), (1.25, -1.25, 1.217), (-1.25, 1.25, 1.209), (1.25, 1.25, 1.209), (1.25, -1.25, 1.209), (-1.25, -1.25, 1.209), (-1.25, 1.25, -1.169), (1.25, 1.25, -1.169), (1.25, -1.25, -1.169), (-1.25, -1.25, -1.169)], [], [(16, 1, 3, 17), (17, 3, 7, 18), (18, 7, 5, 19), (19, 5, 1, 16), (2, 6, 4, 0), (7, 3, 1, 5), (4, 11, 8, 0), (6, 10, 11, 4), (2, 9, 10, 6), (0, 8, 9, 2), (11, 15, 12, 8), (10, 14, 15, 11), (9, 13, 14, 10), (8, 12, 13, 9), (22, 19, 16, 23), (21, 18, 19, 22), (20, 17, 18, 21), (23, 16, 17, 20), (27, 23, 20, 24), (24, 20, 21, 25), (25, 21, 22, 26), (26, 22, 23, 27), (15, 26, 27, 12), (14, 25, 26, 15), (13, 24, 25, 14), (12, 27, 24, 13)])
me_cube_002.polygons.foreach_set('material_index', [0, 0, 0, 0, 4, 3, 1, 1, 1, 1, 2, 2, 2, 2, 1, 1, 1, 1, 0, 0, 0, 0, 1, 1, 1, 1])
_uv = me_cube_002.uv_layers.new(name='UVMap')
_uv.uv.foreach_set('vector', [1.49e-08, 0.125, 0.0, 1.192e-07, 1.0, 0.0, 1.0, 0.125, 1.49e-08, 0.125, 0.0, 1.192e-07, 1.0, 0.0, 1.0, 0.125, 1.49e-08, 0.125, 0.0, 1.192e-07, 1.0, 0.0, 1.0, 0.125, 1.49e-08, 0.125, 0.0, 1.192e-07, 1.0, 0.0, 1.0, 0.125, 0.0, 0.0, 1.0, 0.0, 1.0, 1.0, 0.0, 1.0, 0.9999, 0.9999, 9.998e-05, 0.9999, 0.0001, 9.998e-05, 0.9999, 9.998e-05, 1.192e-07, 1.0, 5.96e-08, 0.5, 1.0, 0.5, 1.0, 1.0, 1.192e-07, 1.0, 5.96e-08, 0.5, 1.0, 0.5, 1.0, 1.0, 1.192e-07, 1.0, 5.96e-08, 0.5, 1.0, 0.5, 1.0, 1.0, 1.192e-07, 1.0, 5.96e-08, 0.5, 1.0, 0.5, 1.0, 1.0, 0.9999, 7.303e-05, 0.9999, 0.9417, 7.303e-05, 0.9417, 7.303e-05, 9.592e-05, 0.9999, 7.303e-05, 0.9999, 0.9417, 7.303e-05, 0.9417, 7.303e-05, 9.592e-05, 7.308e-05, 0.9417, 7.303e-05, 7.303e-05, 0.9999, 7.303e-05, 0.9999, 0.9417, 7.308e-05, 0.8964, 7.303e-05, 7.303e-05, 0.9999, 7.303e-05, 0.9999, 0.8963, 2.235e-08, 0.1875, 1.49e-08, 0.125, 1.0, 0.125, 1.0, 0.1875, 2.235e-08, 0.1875, 1.49e-08, 0.125, 1.0, 0.125, 1.0, 0.1875, 2.235e-08, 0.1875, 1.49e-08, 0.125, 1.0, 0.125, 1.0, 0.1875, 2.235e-08, 0.1875, 1.49e-08, 0.125, 1.0, 0.125, 1.0, 0.1875, 9.682e-05, 0.9368, 9.677e-05, 9.677e-05, 0.9999, 9.677e-05, 0.9999, 0.9368, 9.682e-05, 0.9368, 9.677e-05, 9.677e-05, 0.9999, 9.677e-05, 0.9999, 0.9368, 0.9999, 9.677e-05, 0.9999, 0.9368, 9.677e-05, 0.9368, 9.682e-05, 9.687e-05, 0.9999, 9.677e-05, 0.9999, 0.9368, 9.677e-05, 0.9368, 9.682e-05, 9.687e-05, 2.98e-08, 0.25, 2.608e-08, 0.2188, 1.0, 0.2188, 1.0, 0.25, 2.98e-08, 0.25, 2.608e-08, 0.2188, 1.0, 0.2188, 1.0, 0.25, 2.98e-08, 0.25, 2.608e-08, 0.2188, 1.0, 0.2188, 1.0, 0.25, 2.98e-08, 0.25, 2.608e-08, 0.2188, 1.0, 0.2188, 1.0, 0.25])
me_cube_002.materials.append(mat_metal_wall_2)
me_cube_002.materials.append(mat_dark)
me_cube_002.materials.append(mat_danger)
me_cube_002.materials.append(mat_floor)
me_cube_002.materials.append(mat_ceiling)
me_cube_002.use_remesh_preserve_volume = False
me_cube_002.use_remesh_preserve_attributes = False
me_cube_002.use_mirror_vertex_groups = False
me_cube_002.update()
me_mountpoint = bpy.data.meshes.new('MountPoint')
me_mountpoint.from_pydata([(-0.75, -1.25, -0.75), (0.75, -1.25, -0.75), (0.75, -1.25, 0.75), (-0.75, -1.25, 0.75), (0.75, 1.25, -0.75), (-0.75, 1.25, -0.75), (-0.75, 1.25, 0.75), (0.75, 1.25, 0.75), (1.25, -0.75, -0.75), (1.25, 0.75, -0.75), (1.25, 0.75, 0.75), (1.25, -0.75, 0.75), (-1.25, 0.75, -0.75), (-1.25, -0.75, -0.75), (-1.25, -0.75, 0.75), (-1.25, 0.75, 0.75), (-0.75, 0.75, -1.25), (0.75, 0.75, -1.25), (0.75, -0.75, -1.25), (-0.75, -0.75, -1.25), (-0.75, -0.75, 1.25), (0.75, -0.75, 1.25), (0.75, 0.75, 1.25), (-0.75, 0.75, 1.25)], [], [(0, 1, 2, 3), (4, 5, 6, 7), (8, 9, 10, 11), (12, 13, 14, 15), (16, 17, 18, 19), (20, 21, 22, 23)])
me_mountpoint.materials.append(mat_mountpoint)
me_mountpoint.use_remesh_preserve_volume = False
me_mountpoint.use_remesh_preserve_attributes = False
me_mountpoint.use_mirror_vertex_groups = False
me_mountpoint.update()
me_cube_000 = bpy.data.meshes.new('Cube.000')
me_cube_000.from_pydata([(-1.25, -1.25, -1.25), (-1.25, -1.25, 1.25), (-1.25, 1.25, -1.25), (-1.25, 1.25, 1.25), (1.25, -1.25, -1.25), (1.25, -1.25, 1.25), (1.25, 1.25, -1.25), (1.25, 1.25, 1.25), (-1.25, -1.25, -1.235), (-1.25, 1.25, -1.235), (1.25, 1.25, -1.235), (1.25, -1.25, -1.235), (-1.25, -1.25, -1.18), (-1.25, 1.25, -1.18), (1.25, 1.25, -1.18), (1.25, -1.25, -1.18), (-1.25, -1.25, 1.217), (-1.25, 1.25, 1.217), (1.25, 1.25, 1.217), (1.25, -1.25, 1.217), (-1.25, 1.25, 1.209), (1.25, 1.25, 1.209), (1.25, -1.25, 1.209), (-1.25, -1.25, 1.209), (-1.25, 1.25, -1.169), (1.25, 1.25, -1.169), (1.25, -1.25, -1.169), (-1.25, -1.25, -1.169)], [], [(16, 1, 3, 17), (17, 3, 7, 18), (18, 7, 5, 19), (19, 5, 1, 16), (2, 6, 4, 0), (7, 3, 1, 5), (4, 11, 8, 0), (6, 10, 11, 4), (2, 9, 10, 6), (0, 8, 9, 2), (11, 15, 12, 8), (10, 14, 15, 11), (9, 13, 14, 10), (8, 12, 13, 9), (22, 19, 16, 23), (21, 18, 19, 22), (20, 17, 18, 21), (23, 16, 17, 20), (27, 23, 20, 24), (24, 20, 21, 25), (25, 21, 22, 26), (26, 22, 23, 27), (15, 26, 27, 12), (14, 25, 26, 15), (13, 24, 25, 14), (12, 27, 24, 13)])
me_cube_000.polygons.foreach_set('material_index', [0, 0, 0, 0, 4, 3, 1, 1, 1, 1, 2, 2, 2, 2, 1, 1, 1, 1, 0, 0, 0, 0, 1, 1, 1, 1])
_uv = me_cube_000.uv_layers.new(name='UVMap')
_uv.uv.foreach_set('vector', [1.49e-08, 0.125, 0.0, 1.192e-07, 1.0, 0.0, 1.0, 0.125, 1.49e-08, 0.125, 0.0, 1.192e-07, 1.0, 0.0, 1.0, 0.125, 1.49e-08, 0.125, 0.0, 1.192e-07, 1.0, 0.0, 1.0, 0.125, 1.49e-08, 0.125, 0.0, 1.192e-07, 1.0, 0.0, 1.0, 0.125, 0.0, 0.0, 1.0, 0.0, 1.0, 1.0, 0.0, 1.0, 0.9999, 0.9999, 9.998e-05, 0.9999, 0.0001, 9.998e-05, 0.9999, 9.998e-05, 1.192e-07, 1.0, 5.96e-08, 0.5, 1.0, 0.5, 1.0, 1.0, 1.192e-07, 1.0, 5.96e-08, 0.5, 1.0, 0.5, 1.0, 1.0, 1.192e-07, 1.0, 5.96e-08, 0.5, 1.0, 0.5, 1.0, 1.0, 1.192e-07, 1.0, 5.96e-08, 0.5, 1.0, 0.5, 1.0, 1.0, 0.9999, 7.303e-05, 0.9999, 0.9417, 7.303e-05, 0.9417, 7.303e-05, 9.592e-05, 0.9999, 7.303e-05, 0.9999, 0.9417, 7.303e-05, 0.9417, 7.303e-05, 9.592e-05, 7.308e-05, 0.9417, 7.303e-05, 7.303e-05, 0.9999, 7.303e-05, 0.9999, 0.9417, 7.308e-05, 0.8964, 7.303e-05, 7.303e-05, 0.9999, 7.303e-05, 0.9999, 0.8963, 2.235e-08, 0.1875, 1.49e-08, 0.125, 1.0, 0.125, 1.0, 0.1875, 2.235e-08, 0.1875, 1.49e-08, 0.125, 1.0, 0.125, 1.0, 0.1875, 2.235e-08, 0.1875, 1.49e-08, 0.125, 1.0, 0.125, 1.0, 0.1875, 2.235e-08, 0.1875, 1.49e-08, 0.125, 1.0, 0.125, 1.0, 0.1875, 9.682e-05, 0.9368, 9.677e-05, 9.677e-05, 0.9999, 9.677e-05, 0.9999, 0.9368, 9.682e-05, 0.9368, 9.677e-05, 9.677e-05, 0.9999, 9.677e-05, 0.9999, 0.9368, 0.9999, 9.677e-05, 0.9999, 0.9368, 9.677e-05, 0.9368, 9.682e-05, 9.687e-05, 0.9999, 9.677e-05, 0.9999, 0.9368, 9.677e-05, 0.9368, 9.682e-05, 9.687e-05, 2.98e-08, 0.25, 2.608e-08, 0.2188, 1.0, 0.2188, 1.0, 0.25, 2.98e-08, 0.25, 2.608e-08, 0.2188, 1.0, 0.2188, 1.0, 0.25, 2.98e-08, 0.25, 2.608e-08, 0.2188, 1.0, 0.2188, 1.0, 0.25, 2.98e-08, 0.25, 2.608e-08, 0.2188, 1.0, 0.2188, 1.0, 0.25])
me_cube_000.materials.append(mat_metal_wall_2)
me_cube_000.materials.append(mat_dark)
me_cube_000.materials.append(mat_danger)
me_cube_000.materials.append(mat_floor)
me_cube_000.materials.append(mat_ceiling)
me_cube_000.use_remesh_preserve_volume = False
me_cube_000.use_remesh_preserve_attributes = False
me_cube_000.use_mirror_vertex_groups = False
me_cube_000.update()
me_cube_001 = bpy.data.meshes.new('Cube.001')
me_cube_001.from_pydata([(-1.25, -1.25, -1.25), (-1.25, -1.25, 1.25), (-1.25, 1.25, -1.25), (-1.25, 1.25, 1.25), (1.25, -1.25, -1.25), (1.25, -1.25, 1.25), (1.25, 1.25, -1.25), (1.25, 1.25, 1.25), (-1.25, -1.25, -1.235), (-1.25, 1.25, -1.235), (1.25, 1.25, -1.235), (1.25, -1.25, -1.235), (-1.25, -1.25, -1.18), (-1.25, 1.25, -1.18), (1.25, 1.25, -1.18), (1.25, -1.25, -1.18), (-1.25, -1.25, 1.217), (-1.25, 1.25, 1.217), (1.25, 1.25, 1.217), (1.25, -1.25, 1.217), (-1.25, 1.25, 1.209), (1.25, 1.25, 1.209), (1.25, -1.25, 1.209), (-1.25, -1.25, 1.209), (-1.25, 1.25, -1.169), (1.25, 1.25, -1.169), (1.25, -1.25, -1.169), (-1.25, -1.25, -1.169)], [], [(16, 1, 3, 17), (17, 3, 7, 18), (18, 7, 5, 19), (19, 5, 1, 16), (2, 6, 4, 0), (7, 3, 1, 5), (4, 11, 8, 0), (6, 10, 11, 4), (2, 9, 10, 6), (0, 8, 9, 2), (11, 15, 12, 8), (10, 14, 15, 11), (9, 13, 14, 10), (8, 12, 13, 9), (22, 19, 16, 23), (21, 18, 19, 22), (20, 17, 18, 21), (23, 16, 17, 20), (27, 23, 20, 24), (24, 20, 21, 25), (25, 21, 22, 26), (26, 22, 23, 27), (15, 26, 27, 12), (14, 25, 26, 15), (13, 24, 25, 14), (12, 27, 24, 13)])
me_cube_001.polygons.foreach_set('material_index', [0, 0, 0, 0, 4, 3, 1, 1, 1, 1, 2, 2, 2, 2, 1, 1, 1, 1, 0, 0, 0, 0, 1, 1, 1, 1])
_uv = me_cube_001.uv_layers.new(name='UVMap')
_uv.uv.foreach_set('vector', [1.49e-08, 0.125, 0.0, 1.192e-07, 1.0, 0.0, 1.0, 0.125, 1.49e-08, 0.125, 0.0, 1.192e-07, 1.0, 0.0, 1.0, 0.125, 1.49e-08, 0.125, 0.0, 1.192e-07, 1.0, 0.0, 1.0, 0.125, 1.49e-08, 0.125, 0.0, 1.192e-07, 1.0, 0.0, 1.0, 0.125, 0.0, 0.0, 1.0, 0.0, 1.0, 1.0, 0.0, 1.0, 0.9999, 0.9999, 9.998e-05, 0.9999, 0.0001, 9.998e-05, 0.9999, 9.998e-05, 1.192e-07, 1.0, 5.96e-08, 0.5, 1.0, 0.5, 1.0, 1.0, 1.192e-07, 1.0, 5.96e-08, 0.5, 1.0, 0.5, 1.0, 1.0, 1.192e-07, 1.0, 5.96e-08, 0.5, 1.0, 0.5, 1.0, 1.0, 1.192e-07, 1.0, 5.96e-08, 0.5, 1.0, 0.5, 1.0, 1.0, 0.9999, 7.303e-05, 0.9999, 0.9417, 7.303e-05, 0.9417, 7.303e-05, 9.592e-05, 0.9999, 7.303e-05, 0.9999, 0.9417, 7.303e-05, 0.9417, 7.303e-05, 9.592e-05, 7.308e-05, 0.9417, 7.303e-05, 7.303e-05, 0.9999, 7.303e-05, 0.9999, 0.9417, 7.308e-05, 0.8964, 7.303e-05, 7.303e-05, 0.9999, 7.303e-05, 0.9999, 0.8963, 2.235e-08, 0.1875, 1.49e-08, 0.125, 1.0, 0.125, 1.0, 0.1875, 2.235e-08, 0.1875, 1.49e-08, 0.125, 1.0, 0.125, 1.0, 0.1875, 2.235e-08, 0.1875, 1.49e-08, 0.125, 1.0, 0.125, 1.0, 0.1875, 2.235e-08, 0.1875, 1.49e-08, 0.125, 1.0, 0.125, 1.0, 0.1875, 9.682e-05, 0.9368, 9.677e-05, 9.677e-05, 0.9999, 9.677e-05, 0.9999, 0.9368, 9.682e-05, 0.9368, 9.677e-05, 9.677e-05, 0.9999, 9.677e-05, 0.9999, 0.9368, 0.9999, 9.677e-05, 0.9999, 0.9368, 9.677e-05, 0.9368, 9.682e-05, 9.687e-05, 0.9999, 9.677e-05, 0.9999, 0.9368, 9.677e-05, 0.9368, 9.682e-05, 9.687e-05, 2.98e-08, 0.25, 2.608e-08, 0.2188, 1.0, 0.2188, 1.0, 0.25, 2.98e-08, 0.25, 2.608e-08, 0.2188, 1.0, 0.2188, 1.0, 0.25, 2.98e-08, 0.25, 2.608e-08, 0.2188, 1.0, 0.2188, 1.0, 0.25, 2.98e-08, 0.25, 2.608e-08, 0.2188, 1.0, 0.2188, 1.0, 0.25])
me_cube_001.materials.append(mat_metal_wall_2)
me_cube_001.materials.append(mat_dark)
me_cube_001.materials.append(mat_danger)
me_cube_001.materials.append(mat_floor)
me_cube_001.materials.append(mat_ceiling)
me_cube_001.use_remesh_preserve_volume = False
me_cube_001.use_remesh_preserve_attributes = False
me_cube_001.use_mirror_vertex_groups = False
me_cube_001.update()
me_cube_009 = bpy.data.meshes.new('Cube.009')
me_cube_009.from_pydata([(-1.25, -1.25, -1.25), (-1.25, -1.25, 1.25), (-1.25, 1.25, -1.25), (-1.25, 1.25, 1.25), (1.25, -1.25, -1.25), (1.25, -1.25, 1.25), (1.25, 1.25, -1.25), (1.25, 1.25, 1.25), (-1.25, -1.25, -1.235), (-1.25, 1.25, -1.235), (1.25, 1.25, -1.235), (1.25, -1.25, -1.235), (-1.25, -1.25, -1.18), (-1.25, 1.25, -1.18), (1.25, 1.25, -1.18), (1.25, -1.25, -1.18), (-1.25, -1.25, 1.217), (-1.25, 1.25, 1.217), (1.25, 1.25, 1.217), (1.25, -1.25, 1.217), (-1.25, 1.25, 1.209), (1.25, 1.25, 1.209), (1.25, -1.25, 1.209), (-1.25, -1.25, 1.209), (-1.25, 1.25, -1.169), (1.25, 1.25, -1.169), (1.25, -1.25, -1.169), (-1.25, -1.25, -1.169)], [], [(16, 1, 3, 17), (17, 3, 7, 18), (18, 7, 5, 19), (19, 5, 1, 16), (2, 6, 4, 0), (7, 3, 1, 5), (4, 11, 8, 0), (6, 10, 11, 4), (2, 9, 10, 6), (0, 8, 9, 2), (11, 15, 12, 8), (10, 14, 15, 11), (9, 13, 14, 10), (8, 12, 13, 9), (22, 19, 16, 23), (21, 18, 19, 22), (20, 17, 18, 21), (23, 16, 17, 20), (27, 23, 20, 24), (24, 20, 21, 25), (25, 21, 22, 26), (26, 22, 23, 27), (15, 26, 27, 12), (14, 25, 26, 15), (13, 24, 25, 14), (12, 27, 24, 13)])
me_cube_009.polygons.foreach_set('material_index', [0, 0, 0, 0, 4, 3, 1, 1, 1, 1, 2, 2, 2, 2, 1, 1, 1, 1, 0, 0, 0, 0, 1, 1, 1, 1])
_uv = me_cube_009.uv_layers.new(name='UVMap')
_uv.uv.foreach_set('vector', [1.49e-08, 0.125, 0.0, 1.192e-07, 1.0, 0.0, 1.0, 0.125, 1.49e-08, 0.125, 0.0, 1.192e-07, 1.0, 0.0, 1.0, 0.125, 1.49e-08, 0.125, 0.0, 1.192e-07, 1.0, 0.0, 1.0, 0.125, 1.49e-08, 0.125, 0.0, 1.192e-07, 1.0, 0.0, 1.0, 0.125, 0.0, 0.0, 1.0, 0.0, 1.0, 1.0, 0.0, 1.0, 0.9999, 0.9999, 9.998e-05, 0.9999, 0.0001, 9.998e-05, 0.9999, 9.998e-05, 1.192e-07, 1.0, 5.96e-08, 0.5, 1.0, 0.5, 1.0, 1.0, 1.192e-07, 1.0, 5.96e-08, 0.5, 1.0, 0.5, 1.0, 1.0, 1.192e-07, 1.0, 5.96e-08, 0.5, 1.0, 0.5, 1.0, 1.0, 1.192e-07, 1.0, 5.96e-08, 0.5, 1.0, 0.5, 1.0, 1.0, 0.9999, 7.303e-05, 0.9999, 0.9417, 7.303e-05, 0.9417, 7.303e-05, 9.592e-05, 0.9999, 7.303e-05, 0.9999, 0.9417, 7.303e-05, 0.9417, 7.303e-05, 9.592e-05, 7.308e-05, 0.9417, 7.303e-05, 7.303e-05, 0.9999, 7.303e-05, 0.9999, 0.9417, 7.308e-05, 0.8964, 7.303e-05, 7.303e-05, 0.9999, 7.303e-05, 0.9999, 0.8963, 2.235e-08, 0.1875, 1.49e-08, 0.125, 1.0, 0.125, 1.0, 0.1875, 2.235e-08, 0.1875, 1.49e-08, 0.125, 1.0, 0.125, 1.0, 0.1875, 2.235e-08, 0.1875, 1.49e-08, 0.125, 1.0, 0.125, 1.0, 0.1875, 2.235e-08, 0.1875, 1.49e-08, 0.125, 1.0, 0.125, 1.0, 0.1875, 9.682e-05, 0.9368, 9.677e-05, 9.677e-05, 0.9999, 9.677e-05, 0.9999, 0.9368, 9.682e-05, 0.9368, 9.677e-05, 9.677e-05, 0.9999, 9.677e-05, 0.9999, 0.9368, 0.9999, 9.677e-05, 0.9999, 0.9368, 9.677e-05, 0.9368, 9.682e-05, 9.687e-05, 0.9999, 9.677e-05, 0.9999, 0.9368, 9.677e-05, 0.9368, 9.682e-05, 9.687e-05, 2.98e-08, 0.25, 2.608e-08, 0.2188, 1.0, 0.2188, 1.0, 0.25, 2.98e-08, 0.25, 2.608e-08, 0.2188, 1.0, 0.2188, 1.0, 0.25, 2.98e-08, 0.25, 2.608e-08, 0.2188, 1.0, 0.2188, 1.0, 0.25, 2.98e-08, 0.25, 2.608e-08, 0.2188, 1.0, 0.2188, 1.0, 0.25])
me_cube_009.materials.append(mat_metal_wall_2)
me_cube_009.materials.append(mat_dark)
me_cube_009.materials.append(mat_danger)
me_cube_009.materials.append(mat_floor)
me_cube_009.materials.append(mat_ceiling)
me_cube_009.use_remesh_preserve_volume = False
me_cube_009.use_remesh_preserve_attributes = False
me_cube_009.use_mirror_vertex_groups = False
me_cube_009.update()
me_cube_004 = bpy.data.meshes.new('Cube.004')
me_cube_004.from_pydata([(-0.6047, -0.6047, -0.6047), (-0.6047, -0.6047, 0.6047), (-0.6047, 0.6047, -0.6047), (-0.6047, 0.6047, 0.6047), (0.6047, -0.6047, -0.6047), (0.6047, -0.6047, 0.6047), (0.6047, 0.6047, -0.6047), (0.6047, 0.6047, 0.6047)], [], [(0, 1, 3, 2), (2, 3, 7, 6), (6, 7, 5, 4), (4, 5, 1, 0), (2, 6, 4, 0), (7, 3, 1, 5)])
_uv = me_cube_004.uv_layers.new(name='UVMap')
_uv.uv.foreach_set('vector', [0.0, 0.0, 1.0, 0.0, 1.0, 1.0, 0.0, 1.0, 0.0, 0.0, 1.0, 0.0, 1.0, 1.0, 0.0, 1.0, 0.0, 0.0, 1.0, 0.0, 1.0, 1.0, 0.0, 1.0, 0.0, 0.0, 1.0, 0.0, 1.0, 1.0, 0.0, 1.0, 0.0, 0.0, 1.0, 0.0, 1.0, 1.0, 0.0, 1.0, 0.0, 0.0, 1.0, 0.0, 1.0, 1.0, 0.0, 1.0])
me_cube_004.materials.append(mat_defaultmaterial)
me_cube_004.use_remesh_preserve_volume = False
me_cube_004.use_remesh_preserve_attributes = False
me_cube_004.use_mirror_vertex_groups = False
me_cube_004.update()
me_cube_005 = bpy.data.meshes.new('Cube.005')
me_cube_005.from_pydata([(-1.061, -1.061, -1.061), (-1.061, -1.061, 1.061), (-1.061, 1.061, -1.061), (-1.061, 1.061, 1.061), (1.061, -1.061, -1.061), (1.061, -1.061, 1.061), (1.061, 1.061, -1.061), (1.061, 1.061, 1.061)], [], [(0, 1, 3, 2), (2, 3, 7, 6), (6, 7, 5, 4), (4, 5, 1, 0), (2, 6, 4, 0), (7, 3, 1, 5)])
_uv = me_cube_005.uv_layers.new(name='UVMap')
_uv.uv.foreach_set('vector', [0.0, 0.0, 1.0, 0.0, 1.0, 1.0, 0.0, 1.0, 0.0, 0.0, 1.0, 0.0, 1.0, 1.0, 0.0, 1.0, 0.0, 0.0, 1.0, 0.0, 1.0, 1.0, 0.0, 1.0, 0.0, 0.0, 1.0, 0.0, 1.0, 1.0, 0.0, 1.0, 0.0, 0.0, 1.0, 0.0, 1.0, 1.0, 0.0, 1.0, 0.0, 0.0, 1.0, 0.0, 1.0, 1.0, 0.0, 1.0])
me_cube_005.materials.append(mat_defaultmaterial)
me_cube_005.use_remesh_preserve_volume = False
me_cube_005.use_remesh_preserve_attributes = False
me_cube_005.use_mirror_vertex_groups = False
me_cube_005.update()
me_cube_006 = bpy.data.meshes.new('Cube.006')
me_cube_006.from_pydata([(-1.196, -1.196, -1.196), (-1.196, -1.196, 1.196), (-1.196, 1.196, -1.196), (-1.196, 1.196, 1.196), (1.196, -1.196, -1.196), (1.196, -1.196, 1.196), (1.196, 1.196, -1.196), (1.196, 1.196, 1.196)], [], [(0, 1, 3, 2), (2, 3, 7, 6), (6, 7, 5, 4), (4, 5, 1, 0), (2, 6, 4, 0), (7, 3, 1, 5)])
_uv = me_cube_006.uv_layers.new(name='UVMap')
_uv.uv.foreach_set('vector', [0.0, 0.0, 1.0, 0.0, 1.0, 1.0, 0.0, 1.0, 0.0, 0.0, 1.0, 0.0, 1.0, 1.0, 0.0, 1.0, 0.0, 0.0, 1.0, 0.0, 1.0, 1.0, 0.0, 1.0, 0.0, 0.0, 1.0, 0.0, 1.0, 1.0, 0.0, 1.0, 0.0, 0.0, 1.0, 0.0, 1.0, 1.0, 0.0, 1.0, 0.0, 0.0, 1.0, 0.0, 1.0, 1.0, 0.0, 1.0])
me_cube_006.materials.append(mat_defaultmaterial)
me_cube_006.use_remesh_preserve_volume = False
me_cube_006.use_remesh_preserve_attributes = False
me_cube_006.use_mirror_vertex_groups = False
me_cube_006.update()

# ---- objects
ob_model = bpy.data.objects.new('Model', me_cube_002)
ob_camera = bpy.data.objects.new('Camera', cam_camera)
ob_point = bpy.data.objects.new('Point', light_point)
ob_mountpoint = bpy.data.objects.new('MountPoint', me_mountpoint)
ob_lod_10 = bpy.data.objects.new('LOD_10', me_cube_000)
ob_lod_30 = bpy.data.objects.new('LOD_30', me_cube_001)
ob_lod_50 = bpy.data.objects.new('LOD_50', me_cube_009)
ob_construction_1 = bpy.data.objects.new('CONSTRUCTION_1', me_cube_004)
ob_construction_2 = bpy.data.objects.new('CONSTRUCTION_2', me_cube_005)
ob_construction_3 = bpy.data.objects.new('CONSTRUCTION_3', me_cube_006)

# ---- transforms, parenting, visibility, modifiers, constraints
ob_model.location = (0.0, 0.0, 0.0)
ob_model.lineart.crease_threshold = 0.0
ob_camera.location = (-3.431, -3.746, 2.757)
ob_camera.rotation_euler = (1.031, 0.00468, -0.7524)
ob_camera.lineart.crease_threshold = 0.0
ob_point.location = (-5.866, 0.5836, 3.192)
ob_point.lineart.crease_threshold = 0.0
ob_mountpoint.location = (0.0, 0.0, 0.0)
ob_mountpoint.lock_location = (True, True, True)
ob_mountpoint.lock_rotation = (True, True, True)
ob_mountpoint.lock_scale = (True, True, True)
ob_mountpoint.lineart.crease_threshold = 0.0
ob_lod_10.location = (0.0, 0.0, 0.0)
ob_lod_10.lineart.crease_threshold = 0.0
ob_lod_30.location = (0.0, 0.0, 0.0)
ob_lod_30.lineart.crease_threshold = 0.0
ob_lod_50.location = (0.0, 0.0, 0.0)
ob_lod_50.lineart.crease_threshold = 0.0
ob_construction_1.location = (0.0, 0.0, 0.0)
ob_construction_1.lineart.crease_threshold = 0.0
ob_construction_2.location = (0.0, 0.0, 0.0)
ob_construction_2.lineart.crease_threshold = 0.0
ob_construction_3.location = (0.0, 0.0, 0.0)
ob_construction_3.lineart.crease_threshold = 0.0

# ---- collection membership
col_collection_1.objects.link(ob_model)
col_collection_1.objects.link(ob_camera)
col_collection_1.objects.link(ob_point)
col_collection_3.objects.link(ob_mountpoint)
col_collection_6.objects.link(ob_lod_10)
col_collection_7.objects.link(ob_lod_30)
col_collection_8.objects.link(ob_lod_50)
col_collection_11.objects.link(ob_construction_1)
col_collection_12.objects.link(ob_construction_2)
col_collection_13.objects.link(ob_construction_3)

# ---- scene / render settings (as saved in the file)
scene.camera = ob_camera
scene.frame_start = 1; scene.frame_end = 250; scene.frame_set(1)
scene.render.engine = 'CYCLES'
scene.render.resolution_x = 128
scene.render.resolution_y = 128
scene.render.dither_intensity = 0.0
scene.cycles.use_denoising = False
scene.cycles.samples = 128
scene.cycles.sampling_pattern = 'TABULATED_SOBOL'
scene.cycles.use_adaptive_sampling = False
scene.cycles.use_light_tree = False
scene.cycles.blur_glossy = 0.0
scene.cycles.sample_clamp_indirect = 0.0
scene.view_settings.view_transform = 'Standard'
bpy.context.view_layer.update()
